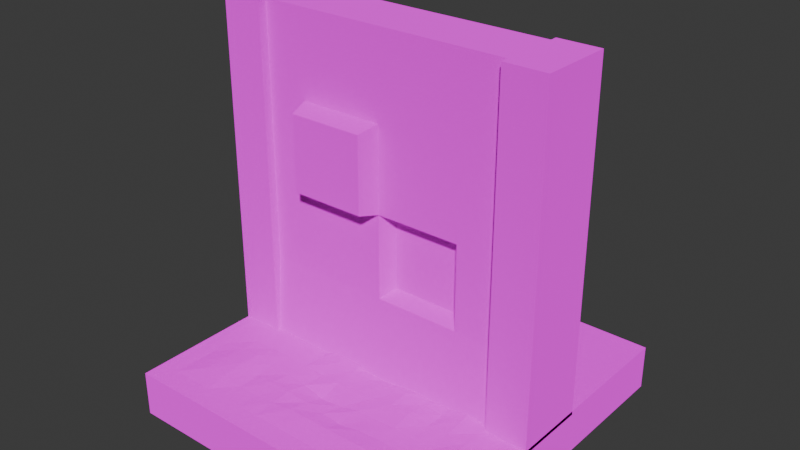 # Source: dungeon_modular_parts.blend  (saved by Blender 4.4.30; exported with 4.5.12 LTS)
import bpy
from mathutils import Matrix  # noqa: F401  (used for matrix-valued properties, if any)

bpy.ops.wm.read_factory_settings(use_empty=True)
scene = bpy.context.scene
scene.name = 'Scene'

# ---- collections
col_collection = bpy.data.collections.new('Collection'); scene.collection.children.link(col_collection)

# ---- images (referenced by path relative to the original .blend; pixels are not part of the script)
import os
ASSET_DIR = os.environ.get("B2B_ASSET_DIR", "")  # directory of the original .blend (textures are referenced by path, not embedded)
HERE = os.path.dirname(os.path.abspath(__file__))  # packed textures are extracted next to this script under _unpacked/

def load_image(name, relpath, width, height, colorspace="sRGB"):
    """Load a texture the original file referenced (path relative to the .blend, or extracted next to this script)."""
    p = next((c for c in (os.path.join(HERE, relpath), os.path.join(ASSET_DIR, relpath)) if relpath and os.path.exists(c)), "")
    if p:
        img = bpy.data.images.load(p, check_existing=True)
        img.name = name
    else:  # same state as the original file: an image datablock whose file is absent (Cycles renders it pink)
        img = bpy.data.images.new(name, width, height)
        img.source = "FILE"
        img.filepath = "//" + (relpath or name)
    img.colorspace_settings.name = colorspace
    return img
img_black_rock_png = load_image('black_rock.png', 'black_rock.png', 1024, 1024, 'sRGB')

# ---- materials (node trees are filled in below, after node groups)
mat_blackrock = bpy.data.materials.new('blackRock')
mat_blackrock.alpha_threshold = 0.0
mat_blackrock.roughness = 0.5
mat_blackrock.line_color = (0.0, 0.0, 0.0, 1.0)

# ---- material node trees
mat_blackrock.use_nodes = True; mat_blackrock.node_tree.nodes.clear()
_N = mat_blackrock.node_tree.nodes; _L = mat_blackrock.node_tree.links
n0 = _N.new('ShaderNodeOutputMaterial'); n0.name = 'Material Output'; n0.location = (300, 300)
n1 = _N.new('ShaderNodeBsdfDiffuse'); n1.name = 'Diffuse BSDF'; n1.location = (10, 300)
n1.inputs[1].default_value = 0.5
n2 = _N.new('ShaderNodeTexImage'); n2.name = 'Image Texture'; n2.location = (-280, 280)
n2.image = img_black_rock_png
_L.new(n1.outputs[0], n0.inputs[0])
_L.new(n2.outputs[0], n1.inputs[0])
n0.is_active_output = True

# ---- world
world_world = bpy.data.worlds.new('World'); scene.world = world_world
world_world.use_nodes = True; world_world.node_tree.nodes.clear()
_N = world_world.node_tree.nodes; _L = world_world.node_tree.links
n0 = _N.new('ShaderNodeOutputWorld'); n0.name = 'World Output'; n0.location = (300, 300)
n1 = _N.new('ShaderNodeBackground'); n1.name = 'Background'; n1.location = (10, 300)
n1.inputs[0].default_value = (0.05088, 0.05088, 0.05088, 1.0)
_L.new(n1.outputs[0], n0.inputs[0])
n0.is_active_output = True
world_world.color = (0.05088, 0.05088, 0.05088)
world_world.sun_shadow_jitter_overblur = 0.0

# ---- meshes
me_cube = bpy.data.meshes.new('Cube')
me_cube.from_pydata([(1.0, 0.1708, 2.0), (1.0, 0.1708, 0.0), (1.0, -0.1708, 2.0), (1.0, -0.1708, 0.0), (-1.0, 0.1708, 2.0), (-1.0, 0.1708, 0.0), (-1.0, -0.1708, 2.0), (-1.0, -0.1708, 0.0), (0.0, 0.2019, 0.0), (1.0, 0.1708, 1.0), (-1.0, -0.1708, 1.0), (1.0, -0.1708, 1.0), (-1.0, 0.1708, 1.0), (0.0, -0.1708, 2.0), (0.0, -0.2013, 0.0), (0.0, 0.1708, 2.0), (0.0, 0.1708, 1.0), (0.0, -0.1708, 1.0), (-0.5, 0.2019, 0.0), (1.0, 0.1708, 0.5), (-1.0, -0.1708, 1.5), (1.0, -0.1708, 0.5), (-1.0, 0.1708, 0.5), (-0.5, -0.1708, 2.0), (0.5, -0.2013, 0.0), (0.5, 0.1708, 2.0), (0.5, 0.2019, 0.0), (1.0, 0.1708, 1.5), (-1.0, -0.1708, 0.5), (1.0, -0.1708, 1.5), (-1.0, 0.1708, 1.5), (0.5, -0.1708, 2.0), (-0.5, -0.2013, 0.0), (-0.5, 0.1708, 2.0), (0.5, 0.1708, 1.0), (-0.5, 0.1708, 1.0), (0.0, 0.1708, 0.5), (0.0, 0.1708, 1.5), (-0.5, -0.1708, 1.0), (0.5, -0.1708, 1.0), (0.0, -0.1708, 0.5), (0.0, -0.1708, 1.5), (0.5, -0.1708, 1.5), (0.5, -0.1708, 0.5), (-0.5, -0.1708, 0.5), (-0.5, 0.1708, 1.5), (-0.5, 0.1708, 0.5), (0.5, 0.1708, 0.5), (0.5, 0.1708, 1.5), (-0.5, -0.1708, 1.5), (-0.75, 0.2019, 0.0), (-0.75, -0.1708, 2.0), (-0.75, -0.1708, 1.0), (-0.75, -0.2013, 0.0), (-0.75, 0.1708, 2.0), (-0.75, 0.1708, 1.0), (-0.75, -0.1708, 0.5), (-0.75, 0.1708, 1.5), (-0.75, 0.1708, 0.5), (-0.75, -0.1708, 1.5), (0.75, -0.2013, 0.0), (0.75, 0.1708, 2.0), (0.75, 0.1708, 1.0), (0.75, 0.2019, 0.0), (0.75, -0.1708, 2.0), (0.75, -0.1708, 1.0), (0.75, -0.1708, 1.5), (0.75, -0.1708, 0.5), (0.75, 0.1708, 0.5), (0.75, 0.1708, 1.5), (-1.0, -0.1708, 1.5), (-1.0, -0.1708, 2.0), (-0.75, -0.1708, 2.0), (-1.0, -0.1708, 0.5), (-1.0, -0.1708, 1.0), (-0.75, -0.1708, 1.0), (-1.0, -0.1708, 0.0), (-0.75, -0.1708, 0.5), (-0.75, -0.1708, 1.5), (-0.75, -0.1708, 0.0), (1.0, -0.2217, 0.5), (1.0, -0.2217, 0.0), (0.75, -0.2217, 0.0), (1.0, -0.2217, 1.5), (1.0, -0.2217, 1.0), (1.0, -0.2217, 2.0), (0.75, -0.2217, 2.0), (0.75, -0.2217, 1.0), (0.75, -0.2217, 1.5), (0.75, -0.2217, 0.5), (-1.0, -0.2217, 1.5), (-1.0, -0.2217, 2.0), (-0.75, -0.2217, 2.0), (-1.0, -0.2217, 0.5), (-1.0, -0.2217, 1.0), (-0.75, -0.2217, 1.0), (-1.0, -0.2217, 0.0), (-0.75, -0.2217, 0.5), (-0.75, -0.2217, 1.5), (-0.75, -0.2217, 0.0), (-0.75, 0.2131, 0.0), (-1.0, 0.2131, 0.0), (1.0, 0.2131, 0.5), (1.0, 0.2131, 0.0), (-1.0, 0.2131, 0.5), (0.75, 0.2131, 2.0), (1.0, 0.2131, 2.0), (1.0, 0.2131, 1.5), (1.0, 0.2131, 1.0), (-1.0, 0.2131, 1.5), (-1.0, 0.2131, 1.0), (0.75, 0.2131, 1.0), (-1.0, 0.2131, 2.0), (0.75, 0.2131, 0.5), (0.75, 0.2131, 1.5), (-0.75, 0.2131, 2.0), (-0.75, 0.2131, 1.0), (-0.75, 0.2131, 1.5), (-0.75, 0.2131, 0.5), (0.75, 0.2131, 0.0), (-0.02819, -0.2905, 1.472), (-0.02819, -0.2905, 1.028), (-0.4718, -0.2905, 1.028), (-0.4718, -0.2905, 1.472), (0.4659, -0.07156, 0.9659), (0.03414, -0.07156, 0.9659), (0.03414, -0.07156, 0.5341), (0.4659, -0.07156, 0.5341), (0.4734, 0.09954, 0.02661), (0.02661, 0.09954, 0.02661), (0.02661, 0.09954, 0.4734), (0.0193, 0.09954, 1.981), (0.4807, 0.09954, 1.981), (0.0193, 0.09954, 1.519), (0.4734, 0.09954, 0.4734), (0.4807, 0.09954, 1.519), (-0.5, 0.2212, 1.0), (0.0, 0.2212, 1.0), (0.0, 0.2212, 1.5), (0.0, 0.2212, 0.5), (-0.5, 0.2212, 1.5), (-0.5, 0.2212, 0.5), (-0.5, 0.2458, 1.0), (0.0, 0.2458, 1.0), (0.0, 0.2458, 0.5), (-0.5, 0.2458, 0.5)], [], [(54, 4, 6, 51), (51, 6, 71, 72), (20, 6, 4, 30), (63, 1, 3, 60), (27, 0, 2, 29), (9, 19, 102, 108), (61, 0, 106, 105), (16, 36, 139, 137), (45, 33, 15, 37), (19, 9, 11, 21), (18, 8, 14, 32), (28, 10, 12, 22), (59, 51, 72, 78), (39, 17, 125, 124), (42, 31, 13, 41), (25, 15, 13, 31), (61, 25, 31, 64), (39, 42, 41, 17), (65, 66, 42, 39), (66, 64, 31, 42), (24, 43, 40, 14), (60, 67, 43, 24), (67, 65, 39, 43), (28, 7, 76, 73), (14, 40, 44, 32), (40, 17, 38, 44), (7, 28, 22, 5), (50, 18, 32, 53), (1, 19, 21, 3), (35, 45, 140, 136), (55, 57, 45, 35), (57, 54, 33, 45), (18, 46, 36, 8), (50, 58, 46, 18), (58, 55, 35, 46), (19, 1, 103, 102), (15, 25, 132, 131), (36, 16, 34, 47), (12, 30, 109, 110), (16, 37, 48, 34), (48, 37, 133, 135), (9, 27, 29, 11), (8, 26, 24, 14), (10, 20, 30, 12), (56, 52, 75, 77), (17, 41, 120, 121), (41, 13, 23, 49), (15, 33, 23, 13), (38, 49, 59, 52), (63, 68, 113, 119), (50, 5, 101, 100), (69, 61, 105, 114), (1, 63, 119, 103), (5, 50, 53, 7), (32, 44, 56, 53), (44, 38, 52, 56), (49, 23, 51, 59), (33, 54, 51, 23), (34, 48, 69, 62), (26, 47, 68, 63), (3, 21, 80, 81), (72, 71, 91, 92), (76, 79, 99, 96), (67, 60, 82, 89), (0, 61, 64, 2), (47, 34, 62, 68), (48, 25, 61, 69), (26, 63, 60, 24), (71, 70, 90, 91), (65, 67, 89, 87), (2, 64, 86, 85), (60, 3, 81, 82), (6, 20, 70, 71), (53, 56, 77, 79), (20, 10, 74, 70), (10, 28, 73, 74), (7, 53, 79, 76), (52, 59, 78, 75), (80, 84, 87, 89), (81, 80, 89, 82), (83, 85, 86, 88), (84, 83, 88, 87), (98, 92, 91, 90), (97, 95, 94, 93), (99, 97, 93, 96), (95, 98, 90, 94), (64, 66, 88, 86), (75, 78, 98, 95), (74, 73, 93, 94), (66, 65, 87, 88), (79, 77, 97, 99), (21, 11, 84, 80), (29, 2, 85, 83), (77, 75, 95, 97), (70, 74, 94, 90), (78, 72, 92, 98), (11, 29, 83, 84), (73, 76, 96, 93), (114, 105, 106, 107), (113, 111, 108, 102), (119, 113, 102, 103), (111, 114, 107, 108), (104, 110, 116, 118), (101, 104, 118, 100), (109, 112, 115, 117), (110, 109, 117, 116), (55, 58, 118, 116), (4, 54, 115, 112), (0, 27, 107, 106), (58, 50, 100, 118), (5, 22, 104, 101), (54, 57, 117, 115), (27, 9, 108, 107), (57, 55, 116, 117), (22, 12, 110, 104), (30, 4, 112, 109), (68, 62, 111, 113), (62, 69, 114, 111), (121, 120, 123, 122), (38, 17, 121, 122), (41, 49, 123, 120), (49, 38, 122, 123), (127, 124, 125, 126), (40, 43, 127, 126), (43, 39, 124, 127), (17, 40, 126, 125), (129, 130, 134, 128), (133, 131, 132, 135), (36, 47, 134, 130), (8, 36, 130, 129), (37, 15, 131, 133), (47, 26, 128, 134), (26, 8, 129, 128), (25, 48, 135, 132), (139, 141, 145, 144), (136, 140, 138, 137), (45, 37, 138, 140), (46, 35, 136, 141), (37, 16, 137, 138), (36, 46, 141, 139), (145, 142, 143, 144), (141, 136, 142, 145), (137, 139, 144, 143), (136, 137, 143, 142)])
_uv = me_cube.uv_layers.new(name='UVMap')
_uv.uv.foreach_set('vector', [0.8693, 0.0625, 0.8693, -8.877e-09, 0.9546, -2.43e-09, 0.9546, 0.0625, 0.5, 0.5, 0.5, 0.5, 0.5, 0.5, 0.5, 0.5, 0.8587, 0.625, 0.8587, 0.5, 0.9441, 0.5, 0.9441, 0.625, 0.7528, 0.5625, 0.7606, 0.5, 0.8459, 0.5, 0.8536, 0.5625, 0.7606, 0.125, 0.7606, 0.0, 0.8459, 0.0, 0.8459, 0.125, 0.7606, 0.25, 0.7606, 0.375, 0.75, 0.375, 0.75, 0.25, 0.8693, 0.4375, 0.8693, 0.5, 0.8587, 0.5, 0.8587, 0.4375, 0.01877, 0.75, 0.01877, 0.875, 0.006153, 0.875, 0.006153, 0.75, 0.4375, 0.125, 0.4375, -2.98e-08, 0.5625, -2.98e-08, 0.5625, 0.125, 0.7606, 0.375, 0.7606, 0.25, 0.8459, 0.25, 0.8459, 0.375, 0.7528, 0.875, 0.7528, 0.75, 0.8536, 0.75, 0.8536, 0.875, 0.8587, 0.875, 0.8587, 0.75, 0.9441, 0.75, 0.9441, 0.875, 0.5, 0.5, 0.5, 0.5, 0.5, 0.5, 0.5, 0.5, 0.7242, 0.7189, 0.7242, 0.8439, 0.6994, 0.8353, 0.6994, 0.7274, 0.0625, 0.125, 0.0625, 0.0, 0.1875, 0.0, 0.1875, 0.125, 0.8693, 0.375, 0.8693, 0.25, 0.9546, 0.25, 0.9546, 0.375, 0.8693, 0.4375, 0.8693, 0.375, 0.9546, 0.375, 0.9546, 0.4375, 0.0625, 0.25, 0.0625, 0.125, 0.1875, 0.125, 0.1875, 0.25, 0.0, 0.25, 0.0, 0.125, 0.0625, 0.125, 0.0625, 0.25, 0.0, 0.125, 0.0, 0.0, 0.0625, 0.0, 0.0625, 0.125, 0.0625, 0.5, 0.0625, 0.375, 0.1875, 0.375, 0.1875, 0.5, 0.0, 0.5, 0.0, 0.375, 0.0625, 0.375, 0.0625, 0.5, 0.0, 0.375, 0.0, 0.25, 0.0625, 0.25, 0.0625, 0.375, 0.5, 0.5, 0.5, 0.5, 0.5, 0.5, 0.5, 0.5, 0.1875, 0.5, 0.1875, 0.375, 0.3125, 0.375, 0.3125, 0.5, 0.1875, 0.375, 0.1875, 0.25, 0.3125, 0.25, 0.3125, 0.375, 0.8587, 1.0, 0.8587, 0.875, 0.9441, 0.875, 0.9441, 1.0, 0.7528, 0.9375, 0.7528, 0.875, 0.8536, 0.875, 0.8536, 0.9375, 0.7606, 0.5, 0.7606, 0.375, 0.8459, 0.375, 0.8459, 0.5, 0.01877, 0.75, 0.01877, 0.625, 0.03138, 0.625, 0.03138, 0.75, 0.375, 0.25, 0.375, 0.125, 0.4375, 0.125, 0.4375, 0.25, 0.375, 0.125, 0.375, -2.98e-08, 0.4375, -2.98e-08, 0.4375, 0.125, 0.4375, 0.5, 0.4375, 0.375, 0.5625, 0.375, 0.5625, 0.5, 0.375, 0.5, 0.375, 0.375, 0.4375, 0.375, 0.4375, 0.5, 0.375, 0.375, 0.375, 0.25, 0.4375, 0.25, 0.4375, 0.375, 0.7606, 0.375, 0.7606, 0.5, 0.75, 0.5, 0.75, 0.375, 0.2678, 0.8521, 0.2678, 0.7271, 0.2856, 0.7319, 0.2856, 0.8472, 0.5625, 0.375, 0.5625, 0.25, 0.6875, 0.25, 0.6875, 0.375, 0.9441, 0.75, 0.9441, 0.625, 0.9546, 0.625, 0.9546, 0.75, 0.5625, 0.25, 0.5625, 0.125, 0.6875, 0.125, 0.6875, 0.25, 0.3213, 0.8521, 0.3213, 0.7271, 0.3391, 0.7319, 0.3391, 0.8472, 0.7606, 0.25, 0.7606, 0.125, 0.8459, 0.125, 0.8459, 0.25, 0.7528, 0.75, 0.7528, 0.625, 0.8536, 0.625, 0.8536, 0.75, 0.8587, 0.75, 0.8587, 0.625, 0.9441, 0.625, 0.9441, 0.75, 0.5, 0.5, 0.5, 0.5, 0.5, 0.5, 0.5, 0.5, 0.06748, 0.75, 0.06748, 0.625, 0.09741, 0.6321, 0.09741, 0.743, 0.1875, 0.125, 0.1875, 0.0, 0.3125, 0.0, 0.3125, 0.125, 0.8693, 0.25, 0.8693, 0.125, 0.9546, 0.125, 0.9546, 0.25, 0.3125, 0.25, 0.3125, 0.125, 0.375, 0.125, 0.375, 0.25, 0.9879, 1.0, 0.9801, 0.875, 0.9907, 0.875, 0.9907, 1.0, 0.7528, 0.9375, 0.7606, 1.0, 0.75, 1.0, 0.75, 0.9375, 0.9801, 0.625, 0.9801, 0.5, 0.9907, 0.5, 0.9907, 0.625, 0.7606, 0.5, 0.7528, 0.5625, 0.75, 0.5625, 0.75, 0.5, 0.7606, 1.0, 0.7528, 0.9375, 0.8536, 0.9375, 0.8459, 1.0, 0.3125, 0.5, 0.3125, 0.375, 0.375, 0.375, 0.375, 0.5, 0.3125, 0.375, 0.3125, 0.25, 0.375, 0.25, 0.375, 0.375, 0.3125, 0.125, 0.3125, 0.0, 0.375, 0.0, 0.375, 0.125, 0.8693, 0.125, 0.8693, 0.0625, 0.9546, 0.0625, 0.9546, 0.125, 0.6875, 0.25, 0.6875, 0.125, 0.75, 0.125, 0.75, 0.25, 0.6875, 0.5, 0.6875, 0.375, 0.75, 0.375, 0.75, 0.5, 0.8459, 0.5, 0.8459, 0.375, 0.8587, 0.375, 0.8587, 0.5, 0.2331, 0.6875, 0.2331, 0.625, 0.2458, 0.625, 0.2458, 0.6875, 0.7359, 0.6878, 0.7359, 0.6253, 0.7486, 0.6253, 0.7486, 0.6878, 0.9928, 0.375, 0.9852, 0.5, 0.9801, 0.5, 0.9801, 0.375, 0.8693, 0.5, 0.8693, 0.4375, 0.9546, 0.4375, 0.9546, 0.5, 0.6875, 0.375, 0.6875, 0.25, 0.75, 0.25, 0.75, 0.375, 0.6875, 0.125, 0.6875, -2.98e-08, 0.75, -2.98e-08, 0.75, 0.125, 0.7528, 0.625, 0.7528, 0.5625, 0.8536, 0.5625, 0.8536, 0.625, 0.9801, 0.5, 0.9801, 0.625, 0.9674, 0.625, 0.9674, 0.5, 0.9928, 0.25, 0.9928, 0.375, 0.9801, 0.375, 0.9801, 0.25, 0.9546, 0.5, 0.9546, 0.4375, 0.9674, 0.4375, 0.9674, 0.5, 0.8536, 0.5625, 0.8459, 0.5, 0.8587, 0.5, 0.8587, 0.5625, 0.5, 0.5, 0.5, 0.5, 0.5, 0.5, 0.5, 0.5, 0.7359, 0.6253, 0.7359, 0.5, 0.7359, 0.5, 0.7435, 0.6248, 0.5, 0.5, 0.5, 0.5, 0.5, 0.5, 0.5, 0.5, 0.5, 0.5, 0.5, 0.5, 0.5, 0.5, 0.5, 0.5, 0.3729, 0.5, 0.3729, 0.563, 0.3653, 0.5621, 0.3729, 0.5, 0.5, 0.5, 0.5, 0.5, 0.5, 0.5, 0.5, 0.5, 0.5, 0.875, 0.5, 0.75, 0.5625, 0.75, 0.5625, 0.875, 0.5, 1.0, 0.5, 0.875, 0.5625, 0.875, 0.5625, 1.0, 0.5, 0.625, 0.5, 0.5, 0.5625, 0.5, 0.5625, 0.625, 0.5, 0.75, 0.5, 0.625, 0.5625, 0.625, 0.5625, 0.75, 0.5625, 0.625, 0.5625, 0.5, 0.625, 0.5, 0.625, 0.625, 0.5625, 0.875, 0.5625, 0.75, 0.625, 0.75, 0.625, 0.875, 0.5625, 1.0, 0.5625, 0.875, 0.625, 0.875, 0.625, 1.0, 0.5625, 0.75, 0.5625, 0.625, 0.625, 0.625, 0.625, 0.75, 0.9928, 0.0, 0.9928, 0.125, 0.9801, 0.125, 0.9801, 0.0, 0.9674, 0.25, 0.9674, 0.125, 0.9801, 0.125, 0.9801, 0.25, 0.9801, 0.75, 0.9801, 0.875, 0.9674, 0.875, 0.9674, 0.75, 0.9928, 0.125, 0.9928, 0.25, 0.9801, 0.25, 0.9801, 0.125, 0.9674, 0.5, 0.9674, 0.375, 0.9801, 0.375, 0.9801, 0.5, 0.8459, 0.375, 0.8459, 0.25, 0.8587, 0.25, 0.8587, 0.375, 0.8459, 0.125, 0.8459, 0.0, 0.8587, 0.0, 0.8587, 0.125, 0.9674, 0.375, 0.9674, 0.25, 0.9801, 0.25, 0.9801, 0.375, 0.9801, 0.625, 0.9801, 0.75, 0.9674, 0.75, 0.9674, 0.625, 0.9674, 0.125, 0.9674, 0.0, 0.9801, 0.0, 0.9801, 0.125, 0.8459, 0.25, 0.8459, 0.125, 0.8587, 0.125, 0.8587, 0.25, 0.9801, 0.875, 0.9801, 1.0, 0.9674, 1.0, 0.9674, 0.875, 0.375, 0.625, 0.375, 0.5, 0.4375, 0.5, 0.4375, 0.625, 0.375, 0.875, 0.375, 0.75, 0.4375, 0.75, 0.4375, 0.875, 0.375, 1.0, 0.375, 0.875, 0.4375, 0.875, 0.4375, 1.0, 0.375, 0.75, 0.375, 0.625, 0.4375, 0.625, 0.4375, 0.75, 0.4375, 0.875, 0.4375, 0.75, 0.5, 0.75, 0.5, 0.875, 0.4375, 1.0, 0.4375, 0.875, 0.5, 0.875, 0.5, 1.0, 0.4375, 0.625, 0.4375, 0.5, 0.5, 0.5, 0.5, 0.625, 0.4375, 0.75, 0.4375, 0.625, 0.5, 0.625, 0.5, 0.75, 0.9674, 0.75, 0.9674, 0.875, 0.9568, 0.875, 0.9568, 0.75, 0.8693, -8.877e-09, 0.8693, 0.0625, 0.8587, 0.0625, 0.8587, -9.675e-09, 0.7606, 0.0, 0.7606, 0.125, 0.75, 0.125, 0.75, 0.0, 0.9674, 0.875, 0.9596, 1.0, 0.9568, 1.0, 0.9568, 0.875, 0.9441, 1.0, 0.9441, 0.875, 0.9546, 0.875, 0.9546, 1.0, 0.9674, 0.5, 0.9674, 0.625, 0.9568, 0.625, 0.9568, 0.5, 0.7606, 0.125, 0.7606, 0.25, 0.75, 0.25, 0.75, 0.125, 0.9674, 0.625, 0.9674, 0.75, 0.9568, 0.75, 0.9568, 0.625, 0.9441, 0.875, 0.9441, 0.75, 0.9546, 0.75, 0.9546, 0.875, 0.9441, 0.625, 0.9441, 0.5, 0.9546, 0.5, 0.9546, 0.625, 0.9801, 0.875, 0.9801, 0.75, 0.9907, 0.75, 0.9907, 0.875, 0.9801, 0.75, 0.9801, 0.625, 0.9907, 0.625, 0.9907, 0.75, 0.7359, 0.6109, 0.625, 0.6109, 0.625, 0.5, 0.7359, 0.5, 0.1273, 0.75, 0.1273, 0.625, 0.1573, 0.6321, 0.1573, 0.743, 0.03753, 0.75, 0.03753, 0.625, 0.06748, 0.6321, 0.06748, 0.743, 0.1273, 0.625, 0.1273, 0.75, 0.09741, 0.743, 0.09741, 0.6321, 0.7329, 0.7189, 0.625, 0.7189, 0.625, 0.6109, 0.7329, 0.6109, 0.6498, 0.7189, 0.6498, 0.8439, 0.625, 0.8353, 0.625, 0.7274, 0.6746, 0.8439, 0.6746, 0.7189, 0.6994, 0.7274, 0.6994, 0.8353, 0.6746, 0.7189, 0.6746, 0.8439, 0.6498, 0.8353, 0.6498, 0.7274, 0.3617, 0.7271, 0.25, 0.7271, 0.25, 0.6154, 0.3617, 0.6154, 0.3653, 0.6154, 0.25, 0.6154, 0.25, 0.5, 0.3653, 0.5, 0.25, 0.8521, 0.25, 0.7271, 0.2678, 0.7337, 0.2678, 0.8454, 0.1828, 0.7503, 0.1828, 0.625, 0.201, 0.6306, 0.208, 0.742, 0.2856, 0.8521, 0.2856, 0.7271, 0.3035, 0.7319, 0.3035, 0.8472, 0.2331, 0.625, 0.2331, 0.7503, 0.208, 0.742, 0.2149, 0.6306, 0.1573, 0.75, 0.1573, 0.625, 0.1828, 0.6317, 0.1828, 0.7434, 0.3213, 0.7271, 0.3213, 0.8521, 0.3035, 0.8472, 0.3035, 0.7319, 0.7303, 0.7189, 0.7303, 0.8439, 0.7242, 0.8439, 0.7242, 0.7189, 0.25, 0.625, 0.125, 0.625, 0.125, 0.5, 0.25, 0.5, 0.3743, 0.6154, 0.3743, 0.7404, 0.3617, 0.7404, 0.3617, 0.6154, 0.01877, 0.875, 0.01877, 0.75, 0.03138, 0.75, 0.03138, 0.875, 0.01877, 0.625, 0.01877, 0.75, 0.006153, 0.75, 0.006153, 0.625, 0.743, 0.7189, 0.743, 0.8439, 0.7303, 0.8439, 0.7303, 0.7189, 0.125, 0.625, 2.731e-08, 0.625, 3.675e-08, 0.5, 0.125, 0.5, 0.03138, 0.875, 0.03138, 0.75, 0.03753, 0.75, 0.03753, 0.875, 0.006153, 0.75, 0.006153, 0.875, 0.0, 0.875, 0.0, 0.75, 0.7496, 0.5, 0.7496, 0.625, 0.7435, 0.625, 0.7435, 0.5])
me_cube.materials.append(mat_blackrock)
me_cube.use_mirror_vertex_groups = False
me_cube.update()
me_cube_001 = bpy.data.meshes.new('Cube.001')
me_cube_001.from_pydata([(-1.0, -1.0, -0.2486), (-1.0, -1.0, 0.02032), (-1.0, 1.0, -0.2486), (-1.0, 1.0, 0.02032), (1.0, -1.0, -0.2486), (1.0, -1.0, 0.02032), (1.0, 1.0, -0.2486), (1.0, 1.0, 0.02032), (-1.0, 0.0, 0.02032), (0.0, 1.0, 0.02032), (1.0, 0.0, 0.02032), (0.0, -1.0, 0.02032), (-0.002088, 0.001622, 0.009547), (-1.0, 0.5, 0.02032), (0.5, 1.0, 0.02032), (1.0, -0.5, 0.02032), (-0.5, -1.0, 0.02032), (-1.0, -0.5, 0.02032), (-0.5, 1.0, 0.02032), (1.0, 0.5, 0.02032), (0.5, -1.0, 0.02032), (0.008748, -0.4982, -0.01546), (0.0, 0.5, 0.05852), (0.4996, 7.709e-06, 0.03386), (-0.501, 0.0003196, 0.01374), (-0.5, 0.5, 0.021), (0.4963, 0.5035, 0.01423), (0.498, -0.4986, 0.01826), (-0.5, -0.5, 0.03259), (-1.0, 0.75, 0.02032), (0.75, 1.0, 0.02032), (1.0, -0.75, 0.02032), (-0.75, -1.0, 0.02032), (-1.0, -0.25, 0.02032), (-0.25, 1.0, 0.02032), (1.0, 0.25, 0.02032), (0.25, -1.0, 0.02032), (0.0, -0.75, 0.05435), (-1.21e-05, 0.2499, 0.04969), (0.7511, 0.0003886, 0.04224), (-0.2501, 0.0002045, 0.04287), (-1.0, 0.25, 0.02032), (0.25, 1.0, 0.02032), (1.0, -0.25, 0.02032), (-0.25, -1.0, 0.02032), (-1.0, -0.75, 0.02032), (-0.75, 1.0, 0.02032), (1.0, 0.75, 0.02032), (0.75, -1.0, 0.02032), (-0.003511, -0.2545, 0.01732), (0.0, 0.75, 0.0204), (0.2499, 3.797e-05, 0.03787), (-0.75, 0.0, 0.04887), (-0.4949, 0.2502, 0.004733), (-0.5, 0.75, 0.02634), (-0.25, 0.5, 0.04812), (-0.75, 0.5, 0.02032), (0.5, 0.25, 0.02499), (0.5, 0.75, 0.02032), (0.75, 0.5, 0.02029), (0.25, 0.5, 0.06044), (0.5, -0.75, 0.04825), (0.5, -0.25, 0.02141), (0.75, -0.5, 0.04404), (0.2531, -0.4967, 0.01442), (-0.5, -0.75, 0.02032), (-0.5039, -0.2516, 0.0165), (-0.2563, -0.5041, 0.008108), (-0.7503, -0.4998, 0.03488), (-0.75, -0.25, 0.02223), (-0.2494, -0.25, 0.02458), (-0.25, -0.75, 0.0318), (0.25, -0.25, 0.0428), (0.7501, -0.25, 0.0275), (0.75, -0.75, 0.02032), (0.25, 0.75, 0.02032), (0.75, 0.75, 0.02032), (0.7534, 0.2495, 0.007945), (-0.75, 0.75, 0.02032), (-0.25, 0.75, 0.02064), (-0.2501, 0.2504, 0.02682), (-0.75, 0.25, 0.03717), (0.25, 0.25, 0.02048), (0.25, -0.75, 0.05248), (-0.7503, -0.7505, 0.03908), (-1.0, 0.875, 0.02032), (0.875, 1.0, 0.02032), (1.0, -0.875, 0.02032), (-0.875, -1.0, 0.02032), (-1.0, -0.125, 0.02032), (-0.125, 1.0, 0.02032), (1.0, 0.125, 0.02032), (0.125, -1.0, 0.02032), (0.0, -0.875, 0.02032), (-0.0002389, 0.1262, 0.02287), (0.8751, 3.392e-05, 0.02225), (-0.1259, -7.188e-06, 0.05267), (-1.0, 0.375, 0.02032), (0.375, 1.0, 0.02032), (1.0, -0.375, 0.02032), (-0.375, -1.0, 0.02032), (-1.0, -0.625, 0.02032), (-0.625, 1.0, 0.02032), (1.0, 0.625, 0.02032), (0.625, -1.0, 0.02032), (0.0001343, -0.3736, 0.01833), (0.0, 0.625, 0.05111), (0.3746, -4.272e-05, 0.04221), (-0.6264, -0.0007454, 0.02539), (-0.4961, 0.1243, 0.002895), (-0.5, 0.625, 0.03242), (-0.125, 0.5, 0.05797), (-0.625, 0.5, 0.02032), (0.5, 0.1249, 0.02716), (0.5, 0.625, 0.02031), (0.875, 0.5, 0.02032), (0.3745, 0.5001, 0.04791), (0.5, -0.875, 0.02054), (0.5, -0.375, 0.02593), (0.875, -0.5, 0.02246), (0.375, -0.5, 0.02416), (-0.5, -0.875, 0.02032), (-0.5001, -0.3751, 0.0201), (-0.1283, -0.5005, -0.02835), (-0.6254, -0.4997, 0.0471), (-1.0, 0.625, 0.02032), (0.625, 1.0, 0.02032), (1.0, -0.625, 0.02032), (-0.625, -1.0, 0.02032), (-1.0, -0.375, 0.02032), (-0.375, 1.0, 0.02032), (1.0, 0.375, 0.02032), (0.375, -1.0, 0.02032), (-0.00227, -0.6328, 0.01377), (2.38e-07, 0.375, 0.02133), (0.625, 1.566e-05, 0.03227), (-0.3733, 0.003041, 0.04391), (-1.0, 0.125, 0.02032), (0.125, 1.0, 0.02032), (1.0, -0.125, 0.02032), (-0.125, -1.0, 0.02032), (-1.0, -0.875, 0.02032), (-0.875, 1.0, 0.02032), (1.0, 0.875, 0.02032), (0.875, -1.0, 0.02032), (-0.01352, -0.1253, 0.00689), (0.0, 0.875, 0.02032), (0.1264, 0.0009862, 0.01786), (-0.875, 0.0, 0.0213), (-0.4981, 0.3771, 0.01472), (-0.5, 0.875, 0.02032), (-0.375, 0.5, 0.03269), (-0.875, 0.5, 0.02032), (0.4946, 0.3696, 0.02819), (0.5, 0.875, 0.02032), (0.6277, 0.505, 0.009149), (0.125, 0.5, 0.05885), (0.499, -0.6258, 0.02272), (0.4987, -0.1249, 0.04996), (0.6272, -0.4974, 0.02018), (0.1236, -0.4944, 0.009223), (-0.5, -0.625, 0.02596), (-0.5047, -0.1255, 0.01474), (-0.3753, -0.5005, 0.02467), (-0.875, -0.5, 0.02032), (-0.75, -0.375, 0.02087), (-0.75, -0.125, 0.04236), (-0.625, -0.25, 0.02032), (-0.875, -0.25, 0.02032), (-0.2494, -0.3692, 0.004694), (-0.25, -0.125, 0.06646), (-0.125, -0.25, 0.02052), (-0.3715, -0.2522, 0.009681), (-0.25, -0.875, 0.02032), (-0.2516, -0.6263, 0.04086), (-0.125, -0.75, 0.04918), (-0.375, -0.75, 0.02054), (0.25, -0.375, 0.04248), (0.2501, -0.125, 0.02019), (0.375, -0.25, 0.02732), (0.1281, -0.2549, 0.03311), (0.7501, -0.375, 0.03763), (0.7513, -0.1245, 0.04614), (0.875, -0.25, 0.02032), (0.6251, -0.2498, 0.04827), (0.75, -0.875, 0.02032), (0.75, -0.625, 0.02653), (0.875, -0.75, 0.02032), (0.625, -0.75, 0.0219), (0.25, 0.625, 0.03451), (0.25, 0.875, 0.02032), (0.375, 0.75, 0.02032), (0.125, 0.75, 0.02032), (0.75, 0.625, 0.02032), (0.75, 0.875, 0.02032), (0.875, 0.75, 0.02032), (0.625, 0.75, 0.02032), (0.7508, 0.1226, 0.03097), (0.754, 0.3771, 0.01119), (0.8752, 0.2501, 0.0201), (0.6207, 0.2469, 0.01017), (-0.75, 0.625, 0.02032), (-0.75, 0.875, 0.02032), (-0.625, 0.75, 0.02033), (-0.875, 0.75, 0.02032), (-0.25, 0.625, 0.05053), (-0.25, 0.875, 0.02032), (-0.125, 0.75, 0.02032), (-0.375, 0.75, 0.02797), (-0.2509, 0.1271, 0.05347), (-0.25, 0.375, 0.02035), (-0.125, 0.2502, 0.04768), (-0.375, 0.25, 0.02032), (-0.75, 0.125, 0.04052), (-0.75, 0.375, 0.02408), (-0.6302, 0.2488, 0.008085), (-0.875, 0.25, 0.0228), (0.25, 0.125, 0.03765), (0.25, 0.375, 0.03223), (0.375, 0.25, 0.02306), (0.125, 0.2499, 0.03402), (0.25, -0.875, 0.02032), (0.2544, -0.629, 0.02323), (0.375, -0.75, 0.0567), (0.125, -0.75, 0.05075), (-0.75, -0.875, 0.02034), (-0.7502, -0.6255, 0.04328), (-0.6252, -0.7504, 0.03944), (-0.875, -0.75, 0.02039), (-0.875, -0.625, 0.02032), (-0.6253, -0.6256, 0.0527), (-0.625, -0.875, 0.02032), (0.127, -0.6365, 0.006306), (0.375, -0.625, 0.02643), (0.375, -0.875, 0.02032), (0.125, 0.375, 0.02146), (0.375, 0.375, 0.0526), (0.375, 0.125, 0.02131), (-0.875, 0.375, 0.02071), (-0.6272, 0.3774, 0.01415), (-0.6289, 0.123, 0.01696), (-0.375, 0.375, 0.02032), (-0.125, 0.375, 0.02176), (-0.1251, 0.1257, 0.03776), (-0.375, 0.875, 0.02032), (-0.125, 0.875, 0.02032), (-0.125, 0.625, 0.04769), (-0.875, 0.875, 0.02032), (-0.625, 0.875, 0.02032), (-0.625, 0.625, 0.02043), (0.6246, 0.3726, -0.008883), (0.875, 0.375, 0.02032), (0.8751, 0.125, 0.02142), (0.625, 0.875, 0.02032), (0.875, 0.875, 0.02032), (0.875, 0.625, 0.02032), (0.125, 0.875, 0.02032), (0.375, 0.875, 0.02032), (0.375, 0.625, 0.02153), (0.6267, -0.6281, 0.009138), (0.875, -0.625, 0.02121), (0.875, -0.875, 0.02032), (0.6253, -0.1245, 0.07394), (0.875, -0.125, 0.02046), (0.875, -0.375, 0.02032), (0.1354, -0.1224, -0.002583), (0.3747, -0.125, 0.02894), (0.375, -0.375, 0.04973), (-0.375, -0.625, 0.03987), (-0.1239, -0.6297, 0.02268), (-0.125, -0.875, 0.02039), (-0.3688, -0.1216, 0.01838), (-0.1252, -0.125, 0.06079), (-0.1233, -0.3707, 0.01398), (-0.875, -0.125, 0.02336), (-0.625, -0.125, 0.02258), (-0.625, -0.375, 0.02237), (-0.875, -0.375, 0.02032), (-0.3773, -0.375, 0.01377), (-0.375, -0.875, 0.02032), (0.125, -0.375, 0.02336), (0.6251, -0.375, 0.03278), (0.625, -0.875, 0.02032), (0.125, 0.625, 0.04686), (0.625, 0.625, 0.02032), (0.6243, 0.1245, 0.02311), (-0.875, 0.625, 0.02032), (-0.375, 0.625, 0.05068), (-0.3752, 0.1259, 0.03902), (-0.875, 0.125, 0.02072), (0.125, 0.125, 0.03901), (0.125, -0.875, 0.02032), (-0.875, -0.875, 0.02032)], [], [(0, 1, 141, 45, 101, 17, 129, 33, 89, 8, 137, 41, 97, 13, 125, 29, 85, 3, 2), (2, 3, 142, 46, 102, 18, 130, 34, 90, 9, 138, 42, 98, 14, 126, 30, 86, 7, 6), (6, 7, 143, 47, 103, 19, 131, 35, 91, 10, 139, 43, 99, 15, 127, 31, 87, 5, 4), (4, 5, 144, 48, 104, 20, 132, 36, 92, 11, 140, 44, 100, 16, 128, 32, 88, 1, 0), (2, 6, 4, 0), (292, 141, 1, 88), (291, 93, 11, 92), (290, 94, 12, 147), (289, 137, 8, 148), (288, 109, 24, 136), (287, 110, 25, 151), (286, 125, 13, 152), (285, 113, 23, 135), (284, 114, 26, 155), (283, 106, 22, 156), (282, 117, 20, 104), (281, 118, 27, 159), (280, 105, 21, 160), (279, 121, 16, 100), (278, 122, 28, 163), (277, 129, 17, 164), (276, 165, 68, 124), (275, 166, 69, 167), (274, 89, 33, 168), (273, 169, 67, 123), (272, 170, 70, 171), (271, 162, 66, 172), (270, 173, 44, 140), (269, 174, 71, 175), (268, 161, 65, 176), (267, 177, 64, 120), (266, 178, 72, 179), (265, 145, 49, 180), (264, 181, 63, 119), (263, 182, 73, 183), (262, 158, 62, 184), (261, 185, 48, 144), (260, 186, 74, 187), (259, 157, 61, 188), (258, 189, 60, 116), (257, 190, 75, 191), (256, 146, 50, 192), (255, 193, 59, 115), (254, 194, 76, 195), (253, 154, 58, 196), (252, 197, 39, 95), (251, 198, 77, 199), (250, 153, 57, 200), (249, 201, 56, 112), (248, 202, 78, 203), (247, 85, 29, 204), (246, 205, 55, 111), (245, 206, 79, 207), (244, 150, 54, 208), (243, 209, 40, 96), (242, 210, 80, 211), (241, 149, 53, 212), (240, 213, 52, 108), (239, 214, 81, 215), (238, 97, 41, 216), (237, 217, 51, 107), (236, 218, 82, 219), (235, 134, 38, 220), (234, 221, 36, 132), (233, 222, 83, 223), (232, 133, 37, 224), (231, 225, 32, 128), (230, 226, 84, 227), (229, 101, 45, 228), (226, 229, 228, 84), (68, 164, 229, 226), (164, 17, 101, 229), (161, 230, 227, 65), (28, 124, 230, 161), (124, 68, 226, 230), (121, 231, 128, 16), (65, 227, 231, 121), (227, 84, 225, 231), (222, 232, 224, 83), (64, 160, 232, 222), (160, 21, 133, 232), (157, 233, 223, 61), (27, 120, 233, 157), (120, 64, 222, 233), (117, 234, 132, 20), (61, 223, 234, 117), (223, 83, 221, 234), (218, 235, 220, 82), (60, 156, 235, 218), (156, 22, 134, 235), (153, 236, 219, 57), (26, 116, 236, 153), (116, 60, 218, 236), (113, 237, 107, 23), (57, 219, 237, 113), (219, 82, 217, 237), (214, 238, 216, 81), (56, 152, 238, 214), (152, 13, 97, 238), (149, 239, 215, 53), (25, 112, 239, 149), (112, 56, 214, 239), (109, 240, 108, 24), (53, 215, 240, 109), (215, 81, 213, 240), (210, 241, 212, 80), (55, 151, 241, 210), (151, 25, 149, 241), (134, 242, 211, 38), (22, 111, 242, 134), (111, 55, 210, 242), (94, 243, 96, 12), (38, 211, 243, 94), (211, 80, 209, 243), (206, 244, 208, 79), (34, 130, 244, 206), (130, 18, 150, 244), (146, 245, 207, 50), (9, 90, 245, 146), (90, 34, 206, 245), (106, 246, 111, 22), (50, 207, 246, 106), (207, 79, 205, 246), (202, 247, 204, 78), (46, 142, 247, 202), (142, 3, 85, 247), (150, 248, 203, 54), (18, 102, 248, 150), (102, 46, 202, 248), (110, 249, 112, 25), (54, 203, 249, 110), (203, 78, 201, 249), (198, 250, 200, 77), (59, 155, 250, 198), (155, 26, 153, 250), (131, 251, 199, 35), (19, 115, 251, 131), (115, 59, 198, 251), (91, 252, 95, 10), (35, 199, 252, 91), (199, 77, 197, 252), (194, 253, 196, 76), (30, 126, 253, 194), (126, 14, 154, 253), (143, 254, 195, 47), (7, 86, 254, 143), (86, 30, 194, 254), (103, 255, 115, 19), (47, 195, 255, 103), (195, 76, 193, 255), (190, 256, 192, 75), (42, 138, 256, 190), (138, 9, 146, 256), (154, 257, 191, 58), (14, 98, 257, 154), (98, 42, 190, 257), (114, 258, 116, 26), (58, 191, 258, 114), (191, 75, 189, 258), (186, 259, 188, 74), (63, 159, 259, 186), (159, 27, 157, 259), (127, 260, 187, 31), (15, 119, 260, 127), (119, 63, 186, 260), (87, 261, 144, 5), (31, 187, 261, 87), (187, 74, 185, 261), (182, 262, 184, 73), (39, 135, 262, 182), (135, 23, 158, 262), (139, 263, 183, 43), (10, 95, 263, 139), (95, 39, 182, 263), (99, 264, 119, 15), (43, 183, 264, 99), (183, 73, 181, 264), (178, 265, 180, 72), (51, 147, 265, 178), (147, 12, 145, 265), (158, 266, 179, 62), (23, 107, 266, 158), (107, 51, 178, 266), (118, 267, 120, 27), (62, 179, 267, 118), (179, 72, 177, 267), (174, 268, 176, 71), (67, 163, 268, 174), (163, 28, 161, 268), (133, 269, 175, 37), (21, 123, 269, 133), (123, 67, 174, 269), (93, 270, 140, 11), (37, 175, 270, 93), (175, 71, 173, 270), (170, 271, 172, 70), (40, 136, 271, 170), (136, 24, 162, 271), (145, 272, 171, 49), (12, 96, 272, 145), (96, 40, 170, 272), (105, 273, 123, 21), (49, 171, 273, 105), (171, 70, 169, 273), (166, 274, 168, 69), (52, 148, 274, 166), (148, 8, 89, 274), (162, 275, 167, 66), (24, 108, 275, 162), (108, 52, 166, 275), (122, 276, 124, 28), (66, 167, 276, 122), (167, 69, 165, 276), (165, 277, 164, 68), (69, 168, 277, 165), (168, 33, 129, 277), (169, 278, 163, 67), (70, 172, 278, 169), (172, 66, 122, 278), (173, 279, 100, 44), (71, 176, 279, 173), (176, 65, 121, 279), (177, 280, 160, 64), (72, 180, 280, 177), (180, 49, 105, 280), (181, 281, 159, 63), (73, 184, 281, 181), (184, 62, 118, 281), (185, 282, 104, 48), (74, 188, 282, 185), (188, 61, 117, 282), (189, 283, 156, 60), (75, 192, 283, 189), (192, 50, 106, 283), (193, 284, 155, 59), (76, 196, 284, 193), (196, 58, 114, 284), (197, 285, 135, 39), (77, 200, 285, 197), (200, 57, 113, 285), (201, 286, 152, 56), (78, 204, 286, 201), (204, 29, 125, 286), (205, 287, 151, 55), (79, 208, 287, 205), (208, 54, 110, 287), (209, 288, 136, 40), (80, 212, 288, 209), (212, 53, 109, 288), (213, 289, 148, 52), (81, 216, 289, 213), (216, 41, 137, 289), (217, 290, 147, 51), (82, 220, 290, 217), (220, 38, 94, 290), (221, 291, 92, 36), (83, 224, 291, 221), (224, 37, 93, 291), (225, 292, 88, 32), (84, 228, 292, 225), (228, 45, 141, 292)])
_uv = me_cube_001.uv_layers.new(name='UVMap')
_uv.uv.foreach_set('vector', [0.5672, 0.5, 0.5, 0.5, 0.5, 0.4687, 0.5, 0.4375, 0.5, 0.4062, 0.5, 0.375, 0.5, 0.3437, 0.5, 0.3125, 0.5, 0.2812, 0.5, 0.25, 0.5, 0.2187, 0.5, 0.1875, 0.5, 0.1562, 0.5, 0.125, 0.5, 0.09375, 0.5, 0.0625, 0.5, 0.03125, 0.5, -6.955e-09, 0.5672, -1.879e-09, 0.5672, 1.0, 0.5, 1.0, 0.5, 0.9687, 0.5, 0.9375, 0.5, 0.9062, 0.5, 0.875, 0.5, 0.8437, 0.5, 0.8125, 0.5, 0.7812, 0.5, 0.75, 0.5, 0.7187, 0.5, 0.6875, 0.5, 0.6562, 0.5, 0.625, 0.5, 0.5937, 0.5, 0.5625, 0.5, 0.5312, 0.5, 0.5, 0.5672, 0.5, 0.6345, 0.5, 0.5672, 0.5, 0.5672, 0.4687, 0.5672, 0.4375, 0.5672, 0.4062, 0.5672, 0.375, 0.5672, 0.3437, 0.5672, 0.3125, 0.5672, 0.2812, 0.5672, 0.25, 0.5672, 0.2187, 0.5672, 0.1875, 0.5672, 0.1562, 0.5672, 0.125, 0.5672, 0.09375, 0.5672, 0.0625, 0.5672, 0.03125, 0.5672, -1.879e-09, 0.6345, 3.197e-09, 0.6345, 1.0, 0.5672, 1.0, 0.5672, 0.9687, 0.5672, 0.9375, 0.5672, 0.9062, 0.5672, 0.875, 0.5672, 0.8437, 0.5672, 0.8125, 0.5672, 0.7812, 0.5672, 0.75, 0.5672, 0.7187, 0.5672, 0.6875, 0.5672, 0.6562, 0.5672, 0.625, 0.5672, 0.5937, 0.5672, 0.5625, 0.5672, 0.5312, 0.5672, 0.5, 0.6345, 0.5, 0.5, 3.775e-08, 0.5, 0.5, 2.186e-08, 0.5, 5.96e-08, 4.5e-15, 0.03125, 0.9688, 0.03125, 1.0, 1.391e-08, 1.0, 1.627e-08, 0.9688, 0.03125, 0.7188, 0.03125, 0.75, 3.278e-08, 0.75, 3.514e-08, 0.7188, 0.2812, 0.7187, 0.2816, 0.7501, 0.2504, 0.7505, 0.2502, 0.7184, 0.2812, 0.9688, 0.2812, 1.0, 0.25, 1.0, 0.25, 0.9688, 0.2815, 0.8438, 0.2811, 0.874, 0.2501, 0.8753, 0.2508, 0.8433, 0.4062, 0.8438, 0.4062, 0.875, 0.375, 0.875, 0.375, 0.8438, 0.4062, 0.9688, 0.4062, 1.0, 0.375, 1.0, 0.375, 0.9688, 0.2811, 0.5939, 0.2812, 0.625, 0.25, 0.6251, 0.25, 0.5937, 0.4062, 0.5938, 0.4063, 0.625, 0.3759, 0.6259, 0.3762, 0.5931, 0.4062, 0.7188, 0.4062, 0.75, 0.375, 0.75, 0.375, 0.7188, 0.03125, 0.5938, 0.03125, 0.625, 4.222e-08, 0.625, 4.458e-08, 0.5938, 0.1563, 0.5937, 0.1563, 0.625, 0.1253, 0.6255, 0.1256, 0.5932, 0.1563, 0.7188, 0.1566, 0.75, 0.1254, 0.7478, 0.1264, 0.7191, 0.03125, 0.8438, 0.03125, 0.875, 2.335e-08, 0.875, 2.571e-08, 0.8438, 0.1562, 0.8443, 0.1562, 0.875, 0.125, 0.875, 0.1249, 0.8438, 0.1562, 0.9688, 0.1562, 1.0, 0.125, 1.0, 0.125, 0.9688, 0.1563, 0.9063, 0.1563, 0.9375, 0.125, 0.9376, 0.1251, 0.9064, 0.2187, 0.9063, 0.2188, 0.9375, 0.1875, 0.9375, 0.1875, 0.9062, 0.2187, 0.9688, 0.2187, 1.0, 0.1875, 1.0, 0.1875, 0.9688, 0.1573, 0.7808, 0.1577, 0.8123, 0.124, 0.8141, 0.1249, 0.7821, 0.2187, 0.7813, 0.2188, 0.8125, 0.1875, 0.8124, 0.1875, 0.7813, 0.2196, 0.8422, 0.2186, 0.8762, 0.1871, 0.876, 0.187, 0.8429, 0.03125, 0.7812, 0.03125, 0.8125, 2.806e-08, 0.8125, 3.042e-08, 0.7812, 0.09258, 0.781, 0.09342, 0.8129, 0.0625, 0.8125, 0.0625, 0.7813, 0.09375, 0.8438, 0.09375, 0.875, 0.0625, 0.875, 0.0625, 0.8438, 0.1563, 0.6563, 0.1563, 0.6875, 0.1258, 0.6867, 0.125, 0.6563, 0.2187, 0.6563, 0.2188, 0.6875, 0.1875, 0.6875, 0.1875, 0.6563, 0.2194, 0.7162, 0.2187, 0.7534, 0.1864, 0.7509, 0.1863, 0.718, 0.1563, 0.5313, 0.1563, 0.5625, 0.125, 0.5625, 0.125, 0.5312, 0.2188, 0.5312, 0.2189, 0.5622, 0.1875, 0.5625, 0.1875, 0.5313, 0.2189, 0.5937, 0.2188, 0.6253, 0.1875, 0.625, 0.1876, 0.5937, 0.03125, 0.5313, 0.03125, 0.5625, 4.694e-08, 0.5625, 4.93e-08, 0.5313, 0.09375, 0.5312, 0.09375, 0.5625, 0.0625, 0.5625, 0.0625, 0.5313, 0.09298, 0.5933, 0.09354, 0.6253, 0.0625, 0.625, 0.0625, 0.5938, 0.4062, 0.6563, 0.4062, 0.6875, 0.375, 0.6875, 0.375, 0.6564, 0.4687, 0.6563, 0.4687, 0.6875, 0.4375, 0.6875, 0.4375, 0.6563, 0.4687, 0.7188, 0.4687, 0.75, 0.4375, 0.75, 0.4375, 0.7188, 0.4062, 0.5313, 0.4062, 0.5625, 0.375, 0.5625, 0.375, 0.5313, 0.4688, 0.5313, 0.4688, 0.5625, 0.4375, 0.5625, 0.4375, 0.5313, 0.4688, 0.5938, 0.4688, 0.625, 0.4375, 0.625, 0.4375, 0.5938, 0.2812, 0.5312, 0.2807, 0.5623, 0.2501, 0.5622, 0.25, 0.5312, 0.3438, 0.5313, 0.3443, 0.5615, 0.3124, 0.5617, 0.3125, 0.5312, 0.3432, 0.5939, 0.3424, 0.6263, 0.3125, 0.625, 0.3117, 0.5948, 0.4062, 0.9063, 0.4062, 0.9375, 0.375, 0.9375, 0.375, 0.9063, 0.4687, 0.9063, 0.4687, 0.9375, 0.4375, 0.9375, 0.4375, 0.9063, 0.4687, 0.9688, 0.4687, 1.0, 0.4375, 1.0, 0.4375, 0.9688, 0.4062, 0.7813, 0.4062, 0.8125, 0.375, 0.8125, 0.375, 0.7813, 0.4687, 0.7813, 0.4687, 0.8125, 0.4375, 0.8125, 0.4375, 0.7813, 0.4687, 0.8438, 0.4687, 0.875, 0.4375, 0.875, 0.4375, 0.8438, 0.2814, 0.7813, 0.2818, 0.8127, 0.2501, 0.8125, 0.25, 0.7815, 0.3438, 0.7813, 0.3438, 0.8125, 0.3126, 0.8125, 0.3126, 0.7812, 0.3437, 0.8438, 0.3443, 0.8745, 0.3126, 0.8737, 0.3125, 0.8438, 0.2808, 0.9072, 0.2812, 0.9375, 0.25, 0.9375, 0.2498, 0.9066, 0.3443, 0.9068, 0.3437, 0.9375, 0.3125, 0.9375, 0.3122, 0.9076, 0.3437, 0.9688, 0.3437, 1.0, 0.3125, 1.0, 0.3125, 0.9688, 0.2813, 0.6563, 0.2813, 0.6875, 0.25, 0.6875, 0.25, 0.6564, 0.3437, 0.6563, 0.3438, 0.6875, 0.3125, 0.6875, 0.3125, 0.6563, 0.3438, 0.7188, 0.3437, 0.75, 0.3125, 0.75, 0.3125, 0.7188, 0.03125, 0.6563, 0.03125, 0.6875, 3.75e-08, 0.6875, 3.986e-08, 0.6563, 0.09375, 0.6563, 0.09274, 0.6864, 0.0625, 0.6875, 0.0625, 0.6563, 0.09087, 0.7183, 0.0918, 0.7506, 0.0625, 0.75, 0.0625, 0.7188, 0.03125, 0.9062, 0.03125, 0.9375, 1.863e-08, 0.9375, 2.099e-08, 0.9062, 0.0936, 0.9063, 0.09363, 0.9376, 0.06239, 0.9376, 0.06241, 0.9063, 0.09375, 0.9688, 0.09375, 1.0, 0.0625, 1.0, 0.0625, 0.9688, 0.09363, 0.9376, 0.09375, 0.9688, 0.0625, 0.9688, 0.06239, 0.9376, 0.125, 0.9376, 0.125, 0.9688, 0.09375, 0.9688, 0.09363, 0.9376, 0.125, 0.9688, 0.125, 1.0, 0.09375, 1.0, 0.09375, 0.9688, 0.09375, 0.875, 0.0936, 0.9063, 0.06241, 0.9063, 0.0625, 0.875, 0.125, 0.875, 0.1251, 0.9064, 0.0936, 0.9063, 0.09375, 0.875, 0.1251, 0.9064, 0.125, 0.9376, 0.09363, 0.9376, 0.0936, 0.9063, 0.03125, 0.875, 0.03125, 0.9062, 2.099e-08, 0.9062, 2.335e-08, 0.875, 0.0625, 0.875, 0.06241, 0.9063, 0.03125, 0.9062, 0.03125, 0.875, 0.06241, 0.9063, 0.06239, 0.9376, 0.03125, 0.9375, 0.03125, 0.9062, 0.09274, 0.6864, 0.09087, 0.7183, 0.0625, 0.7188, 0.0625, 0.6875, 0.1258, 0.6867, 0.1264, 0.7191, 0.09087, 0.7183, 0.09274, 0.6864, 0.1264, 0.7191, 0.1254, 0.7478, 0.0918, 0.7506, 0.09087, 0.7183, 0.09354, 0.6253, 0.09375, 0.6563, 0.0625, 0.6563, 0.0625, 0.625, 0.1253, 0.6255, 0.125, 0.6563, 0.09375, 0.6563, 0.09354, 0.6253, 0.125, 0.6563, 0.1258, 0.6867, 0.09274, 0.6864, 0.09375, 0.6563, 0.03125, 0.625, 0.03125, 0.6563, 3.986e-08, 0.6563, 4.222e-08, 0.625, 0.0625, 0.625, 0.0625, 0.6563, 0.03125, 0.6563, 0.03125, 0.625, 0.0625, 0.6563, 0.0625, 0.6875, 0.03125, 0.6875, 0.03125, 0.6563, 0.3438, 0.6875, 0.3438, 0.7188, 0.3125, 0.7188, 0.3125, 0.6875, 0.375, 0.6875, 0.375, 0.7188, 0.3438, 0.7188, 0.3438, 0.6875, 0.375, 0.7188, 0.375, 0.75, 0.3437, 0.75, 0.3438, 0.7188, 0.3424, 0.6263, 0.3437, 0.6563, 0.3125, 0.6563, 0.3125, 0.625, 0.3759, 0.6259, 0.375, 0.6564, 0.3437, 0.6563, 0.3424, 0.6263, 0.375, 0.6564, 0.375, 0.6875, 0.3438, 0.6875, 0.3437, 0.6563, 0.2812, 0.625, 0.2813, 0.6563, 0.25, 0.6564, 0.25, 0.6251, 0.3125, 0.625, 0.3125, 0.6563, 0.2813, 0.6563, 0.2812, 0.625, 0.3125, 0.6563, 0.3125, 0.6875, 0.2813, 0.6875, 0.2813, 0.6563, 0.3437, 0.9375, 0.3437, 0.9688, 0.3125, 0.9688, 0.3125, 0.9375, 0.375, 0.9375, 0.375, 0.9688, 0.3437, 0.9688, 0.3437, 0.9375, 0.375, 0.9688, 0.375, 1.0, 0.3437, 1.0, 0.3437, 0.9688, 0.3443, 0.8745, 0.3443, 0.9068, 0.3122, 0.9076, 0.3126, 0.8737, 0.375, 0.875, 0.375, 0.9063, 0.3443, 0.9068, 0.3443, 0.8745, 0.375, 0.9063, 0.375, 0.9375, 0.3437, 0.9375, 0.3443, 0.9068, 0.2811, 0.874, 0.2808, 0.9072, 0.2498, 0.9066, 0.2501, 0.8753, 0.3126, 0.8737, 0.3122, 0.9076, 0.2808, 0.9072, 0.2811, 0.874, 0.3122, 0.9076, 0.3125, 0.9375, 0.2812, 0.9375, 0.2808, 0.9072, 0.3438, 0.8125, 0.3437, 0.8438, 0.3125, 0.8438, 0.3126, 0.8125, 0.375, 0.8125, 0.375, 0.8438, 0.3437, 0.8438, 0.3438, 0.8125, 0.375, 0.8438, 0.375, 0.875, 0.3443, 0.8745, 0.3437, 0.8438, 0.3437, 0.75, 0.3438, 0.7813, 0.3126, 0.7812, 0.3125, 0.75, 0.375, 0.75, 0.375, 0.7813, 0.3438, 0.7813, 0.3437, 0.75, 0.375, 0.7813, 0.375, 0.8125, 0.3438, 0.8125, 0.3438, 0.7813, 0.2816, 0.7501, 0.2814, 0.7813, 0.25, 0.7815, 0.2504, 0.7505, 0.3125, 0.75, 0.3126, 0.7812, 0.2814, 0.7813, 0.2816, 0.7501, 0.3126, 0.7812, 0.3126, 0.8125, 0.2818, 0.8127, 0.2814, 0.7813, 0.4687, 0.8125, 0.4687, 0.8438, 0.4375, 0.8438, 0.4375, 0.8125, 0.5, 0.8125, 0.5, 0.8438, 0.4687, 0.8438, 0.4687, 0.8125, 0.5, 0.8438, 0.5, 0.875, 0.4687, 0.875, 0.4687, 0.8438, 0.4687, 0.75, 0.4687, 0.7813, 0.4375, 0.7813, 0.4375, 0.75, 0.5, 0.75, 0.5, 0.7813, 0.4687, 0.7813, 0.4687, 0.75, 0.5, 0.7813, 0.5, 0.8125, 0.4687, 0.8125, 0.4687, 0.7813, 0.4062, 0.75, 0.4062, 0.7813, 0.375, 0.7813, 0.375, 0.75, 0.4375, 0.75, 0.4375, 0.7813, 0.4062, 0.7813, 0.4062, 0.75, 0.4375, 0.7813, 0.4375, 0.8125, 0.4062, 0.8125, 0.4062, 0.7813, 0.4687, 0.9375, 0.4687, 0.9688, 0.4375, 0.9688, 0.4375, 0.9375, 0.5, 0.9375, 0.5, 0.9688, 0.4687, 0.9688, 0.4687, 0.9375, 0.5, 0.9688, 0.5, 1.0, 0.4687, 1.0, 0.4687, 0.9688, 0.4687, 0.875, 0.4687, 0.9063, 0.4375, 0.9063, 0.4375, 0.875, 0.5, 0.875, 0.5, 0.9063, 0.4687, 0.9063, 0.4687, 0.875, 0.5, 0.9063, 0.5, 0.9375, 0.4687, 0.9375, 0.4687, 0.9063, 0.4062, 0.875, 0.4062, 0.9063, 0.375, 0.9063, 0.375, 0.875, 0.4375, 0.875, 0.4375, 0.9063, 0.4062, 0.9063, 0.4062, 0.875, 0.4375, 0.9063, 0.4375, 0.9375, 0.4062, 0.9375, 0.4062, 0.9063, 0.3443, 0.5615, 0.3432, 0.5939, 0.3117, 0.5948, 0.3124, 0.5617, 0.375, 0.5625, 0.3762, 0.5931, 0.3432, 0.5939, 0.3443, 0.5615, 0.3762, 0.5931, 0.3759, 0.6259, 0.3424, 0.6263, 0.3432, 0.5939, 0.3438, 0.5, 0.3438, 0.5313, 0.3125, 0.5312, 0.3125, 0.5, 0.375, 0.5, 0.375, 0.5313, 0.3438, 0.5313, 0.3438, 0.5, 0.375, 0.5313, 0.375, 0.5625, 0.3443, 0.5615, 0.3438, 0.5313, 0.2813, 0.5, 0.2812, 0.5312, 0.25, 0.5312, 0.25, 0.5, 0.3125, 0.5, 0.3125, 0.5312, 0.2812, 0.5312, 0.2813, 0.5, 0.3125, 0.5312, 0.3124, 0.5617, 0.2807, 0.5623, 0.2812, 0.5312, 0.4688, 0.5625, 0.4688, 0.5938, 0.4375, 0.5938, 0.4375, 0.5625, 0.5, 0.5625, 0.5, 0.5938, 0.4688, 0.5938, 0.4688, 0.5625, 0.5, 0.5938, 0.5, 0.625, 0.4688, 0.625, 0.4688, 0.5938, 0.4688, 0.5, 0.4688, 0.5313, 0.4375, 0.5313, 0.4375, 0.5, 0.5, 0.5, 0.5, 0.5313, 0.4688, 0.5313, 0.4688, 0.5, 0.5, 0.5313, 0.5, 0.5625, 0.4688, 0.5625, 0.4688, 0.5313, 0.4062, 0.5, 0.4062, 0.5313, 0.375, 0.5313, 0.375, 0.5, 0.4375, 0.5, 0.4375, 0.5313, 0.4062, 0.5313, 0.4062, 0.5, 0.4375, 0.5313, 0.4375, 0.5625, 0.4062, 0.5625, 0.4062, 0.5313, 0.4687, 0.6875, 0.4687, 0.7188, 0.4375, 0.7188, 0.4375, 0.6875, 0.5, 0.6875, 0.5, 0.7188, 0.4687, 0.7188, 0.4687, 0.6875, 0.5, 0.7188, 0.5, 0.75, 0.4687, 0.75, 0.4687, 0.7188, 0.4688, 0.625, 0.4687, 0.6563, 0.4375, 0.6563, 0.4375, 0.625, 0.5, 0.625, 0.5, 0.6563, 0.4687, 0.6563, 0.4688, 0.625, 0.5, 0.6563, 0.5, 0.6875, 0.4687, 0.6875, 0.4687, 0.6563, 0.4063, 0.625, 0.4062, 0.6563, 0.375, 0.6564, 0.3759, 0.6259, 0.4375, 0.625, 0.4375, 0.6563, 0.4062, 0.6563, 0.4063, 0.625, 0.4375, 0.6563, 0.4375, 0.6875, 0.4062, 0.6875, 0.4062, 0.6563, 0.09375, 0.5625, 0.09298, 0.5933, 0.0625, 0.5938, 0.0625, 0.5625, 0.125, 0.5625, 0.1256, 0.5932, 0.09298, 0.5933, 0.09375, 0.5625, 0.1256, 0.5932, 0.1253, 0.6255, 0.09354, 0.6253, 0.09298, 0.5933, 0.09375, 0.5, 0.09375, 0.5312, 0.0625, 0.5313, 0.0625, 0.5, 0.125, 0.5, 0.125, 0.5312, 0.09375, 0.5312, 0.09375, 0.5, 0.125, 0.5312, 0.125, 0.5625, 0.09375, 0.5625, 0.09375, 0.5312, 0.03125, 0.5, 0.03125, 0.5313, 4.93e-08, 0.5313, 5.166e-08, 0.5, 0.0625, 0.5, 0.0625, 0.5313, 0.03125, 0.5313, 0.03125, 0.5, 0.0625, 0.5313, 0.0625, 0.5625, 0.03125, 0.5625, 0.03125, 0.5313, 0.2189, 0.5622, 0.2189, 0.5937, 0.1876, 0.5937, 0.1875, 0.5625, 0.2501, 0.5622, 0.25, 0.5937, 0.2189, 0.5937, 0.2189, 0.5622, 0.25, 0.5937, 0.25, 0.6251, 0.2188, 0.6253, 0.2189, 0.5937, 0.2188, 0.5, 0.2188, 0.5312, 0.1875, 0.5313, 0.1875, 0.5, 0.25, 0.5, 0.25, 0.5312, 0.2188, 0.5312, 0.2188, 0.5, 0.25, 0.5312, 0.2501, 0.5622, 0.2189, 0.5622, 0.2188, 0.5312, 0.1563, 0.5, 0.1563, 0.5313, 0.125, 0.5312, 0.125, 0.5, 0.1875, 0.5, 0.1875, 0.5313, 0.1563, 0.5313, 0.1563, 0.5, 0.1875, 0.5313, 0.1875, 0.5625, 0.1563, 0.5625, 0.1563, 0.5313, 0.2188, 0.6875, 0.2194, 0.7162, 0.1863, 0.718, 0.1875, 0.6875, 0.25, 0.6875, 0.2502, 0.7184, 0.2194, 0.7162, 0.2188, 0.6875, 0.2502, 0.7184, 0.2504, 0.7505, 0.2187, 0.7534, 0.2194, 0.7162, 0.2188, 0.6253, 0.2187, 0.6563, 0.1875, 0.6563, 0.1875, 0.625, 0.25, 0.6251, 0.25, 0.6564, 0.2187, 0.6563, 0.2188, 0.6253, 0.25, 0.6564, 0.25, 0.6875, 0.2188, 0.6875, 0.2187, 0.6563, 0.1563, 0.625, 0.1563, 0.6563, 0.125, 0.6563, 0.1253, 0.6255, 0.1875, 0.625, 0.1875, 0.6563, 0.1563, 0.6563, 0.1563, 0.625, 0.1875, 0.6563, 0.1875, 0.6875, 0.1563, 0.6875, 0.1563, 0.6563, 0.09342, 0.8129, 0.09375, 0.8438, 0.0625, 0.8438, 0.0625, 0.8125, 0.124, 0.8141, 0.1249, 0.8438, 0.09375, 0.8438, 0.09342, 0.8129, 0.1249, 0.8438, 0.125, 0.875, 0.09375, 0.875, 0.09375, 0.8438, 0.0918, 0.7506, 0.09258, 0.781, 0.0625, 0.7813, 0.0625, 0.75, 0.1254, 0.7478, 0.1249, 0.7821, 0.09258, 0.781, 0.0918, 0.7506, 0.1249, 0.7821, 0.124, 0.8141, 0.09342, 0.8129, 0.09258, 0.781, 0.03125, 0.75, 0.03125, 0.7812, 3.042e-08, 0.7812, 3.278e-08, 0.75, 0.0625, 0.75, 0.0625, 0.7813, 0.03125, 0.7812, 0.03125, 0.75, 0.0625, 0.7813, 0.0625, 0.8125, 0.03125, 0.8125, 0.03125, 0.7812, 0.2188, 0.8125, 0.2196, 0.8422, 0.187, 0.8429, 0.1875, 0.8124, 0.2501, 0.8125, 0.2508, 0.8433, 0.2196, 0.8422, 0.2188, 0.8125, 0.2508, 0.8433, 0.2501, 0.8753, 0.2186, 0.8762, 0.2196, 0.8422, 0.2187, 0.7534, 0.2187, 0.7813, 0.1875, 0.7813, 0.1864, 0.7509, 0.2504, 0.7505, 0.25, 0.7815, 0.2187, 0.7813, 0.2187, 0.7534, 0.25, 0.7815, 0.2501, 0.8125, 0.2188, 0.8125, 0.2187, 0.7813, 0.1566, 0.75, 0.1573, 0.7808, 0.1249, 0.7821, 0.1254, 0.7478, 0.1864, 0.7509, 0.1875, 0.7813, 0.1573, 0.7808, 0.1566, 0.75, 0.1875, 0.7813, 0.1875, 0.8124, 0.1577, 0.8123, 0.1573, 0.7808, 0.2188, 0.9375, 0.2187, 0.9688, 0.1875, 0.9688, 0.1875, 0.9375, 0.25, 0.9375, 0.25, 0.9688, 0.2187, 0.9688, 0.2188, 0.9375, 0.25, 0.9688, 0.25, 1.0, 0.2187, 1.0, 0.2187, 0.9688, 0.2186, 0.8762, 0.2187, 0.9063, 0.1875, 0.9062, 0.1871, 0.876, 0.2501, 0.8753, 0.2498, 0.9066, 0.2187, 0.9063, 0.2186, 0.8762, 0.2498, 0.9066, 0.25, 0.9375, 0.2188, 0.9375, 0.2187, 0.9063, 0.1562, 0.875, 0.1563, 0.9063, 0.1251, 0.9064, 0.125, 0.875, 0.1871, 0.876, 0.1875, 0.9062, 0.1563, 0.9063, 0.1562, 0.875, 0.1875, 0.9062, 0.1875, 0.9375, 0.1563, 0.9375, 0.1563, 0.9063, 0.1563, 0.9375, 0.1562, 0.9688, 0.125, 0.9688, 0.125, 0.9376, 0.1875, 0.9375, 0.1875, 0.9688, 0.1562, 0.9688, 0.1563, 0.9375, 0.1875, 0.9688, 0.1875, 1.0, 0.1562, 1.0, 0.1562, 0.9688, 0.1577, 0.8123, 0.1562, 0.8443, 0.1249, 0.8438, 0.124, 0.8141, 0.1875, 0.8124, 0.187, 0.8429, 0.1562, 0.8443, 0.1577, 0.8123, 0.187, 0.8429, 0.1871, 0.876, 0.1562, 0.875, 0.1562, 0.8443, 0.03125, 0.8125, 0.03125, 0.8438, 2.571e-08, 0.8438, 2.806e-08, 0.8125, 0.0625, 0.8125, 0.0625, 0.8438, 0.03125, 0.8438, 0.03125, 0.8125, 0.0625, 0.8438, 0.0625, 0.875, 0.03125, 0.875, 0.03125, 0.8438, 0.1563, 0.6875, 0.1563, 0.7188, 0.1264, 0.7191, 0.1258, 0.6867, 0.1875, 0.6875, 0.1863, 0.718, 0.1563, 0.7188, 0.1563, 0.6875, 0.1863, 0.718, 0.1864, 0.7509, 0.1566, 0.75, 0.1563, 0.7188, 0.1563, 0.5625, 0.1563, 0.5937, 0.1256, 0.5932, 0.125, 0.5625, 0.1875, 0.5625, 0.1876, 0.5937, 0.1563, 0.5937, 0.1563, 0.5625, 0.1876, 0.5937, 0.1875, 0.625, 0.1563, 0.625, 0.1563, 0.5937, 0.03125, 0.5625, 0.03125, 0.5938, 4.458e-08, 0.5938, 4.694e-08, 0.5625, 0.0625, 0.5625, 0.0625, 0.5938, 0.03125, 0.5938, 0.03125, 0.5625, 0.0625, 0.5938, 0.0625, 0.625, 0.03125, 0.625, 0.03125, 0.5938, 0.4062, 0.6875, 0.4062, 0.7188, 0.375, 0.7188, 0.375, 0.6875, 0.4375, 0.6875, 0.4375, 0.7188, 0.4062, 0.7188, 0.4062, 0.6875, 0.4375, 0.7188, 0.4375, 0.75, 0.4062, 0.75, 0.4062, 0.7188, 0.4062, 0.5625, 0.4062, 0.5938, 0.3762, 0.5931, 0.375, 0.5625, 0.4375, 0.5625, 0.4375, 0.5938, 0.4062, 0.5938, 0.4062, 0.5625, 0.4375, 0.5938, 0.4375, 0.625, 0.4063, 0.625, 0.4062, 0.5938, 0.2807, 0.5623, 0.2811, 0.5939, 0.25, 0.5937, 0.2501, 0.5622, 0.3124, 0.5617, 0.3117, 0.5948, 0.2811, 0.5939, 0.2807, 0.5623, 0.3117, 0.5948, 0.3125, 0.625, 0.2812, 0.625, 0.2811, 0.5939, 0.4062, 0.9375, 0.4062, 0.9688, 0.375, 0.9688, 0.375, 0.9375, 0.4375, 0.9375, 0.4375, 0.9688, 0.4062, 0.9688, 0.4062, 0.9375, 0.4375, 0.9688, 0.4375, 1.0, 0.4062, 1.0, 0.4062, 0.9688, 0.4062, 0.8125, 0.4062, 0.8438, 0.375, 0.8438, 0.375, 0.8125, 0.4375, 0.8125, 0.4375, 0.8438, 0.4062, 0.8438, 0.4062, 0.8125, 0.4375, 0.8438, 0.4375, 0.875, 0.4062, 0.875, 0.4062, 0.8438, 0.2818, 0.8127, 0.2815, 0.8438, 0.2508, 0.8433, 0.2501, 0.8125, 0.3126, 0.8125, 0.3125, 0.8438, 0.2815, 0.8438, 0.2818, 0.8127, 0.3125, 0.8438, 0.3126, 0.8737, 0.2811, 0.874, 0.2815, 0.8438, 0.2812, 0.9375, 0.2812, 0.9688, 0.25, 0.9688, 0.25, 0.9375, 0.3125, 0.9375, 0.3125, 0.9688, 0.2812, 0.9688, 0.2812, 0.9375, 0.3125, 0.9688, 0.3125, 1.0, 0.2812, 1.0, 0.2812, 0.9688, 0.2813, 0.6875, 0.2812, 0.7187, 0.2502, 0.7184, 0.25, 0.6875, 0.3125, 0.6875, 0.3125, 0.7188, 0.2812, 0.7187, 0.2813, 0.6875, 0.3125, 0.7188, 0.3125, 0.75, 0.2816, 0.7501, 0.2812, 0.7187, 0.03125, 0.6875, 0.03125, 0.7188, 3.514e-08, 0.7188, 3.75e-08, 0.6875, 0.0625, 0.6875, 0.0625, 0.7188, 0.03125, 0.7188, 0.03125, 0.6875, 0.0625, 0.7188, 0.0625, 0.75, 0.03125, 0.75, 0.03125, 0.7188, 0.03125, 0.9375, 0.03125, 0.9688, 1.627e-08, 0.9688, 1.863e-08, 0.9375, 0.06239, 0.9376, 0.0625, 0.9688, 0.03125, 0.9688, 0.03125, 0.9375, 0.0625, 0.9688, 0.0625, 1.0, 0.03125, 1.0, 0.03125, 0.9688])
me_cube_001.materials.append(mat_blackrock)
me_cube_001.update()

# ---- objects
ob_wall00 = bpy.data.objects.new('Wall00', me_cube)
ob_floor00 = bpy.data.objects.new('Floor00', me_cube_001)

# ---- transforms, parenting, visibility, modifiers, constraints
ob_wall00.location = (0.0, 0.0, 0.0)
ob_wall00.lock_rotations_4d = False
ob_wall00.empty_display_type = 'ARROWS'
ob_wall00.lineart.crease_threshold = 0.0
ob_floor00.location = (0.0, 0.0, 0.0)

# ---- collection membership
col_collection.objects.link(ob_wall00)
col_collection.objects.link(ob_floor00)

# ---- scene / render settings (as saved in the file)
scene.frame_start = 1; scene.frame_end = 250; scene.frame_set(1)
scene.render.engine = 'BLENDER_EEVEE_NEXT'
bpy.context.view_layer.update()

# ---- added for rendering (the .blend has no active camera and no usable light): camera, sun
cam_auto = bpy.data.cameras.new('AutoCamera')
cam_auto.lens = 50.0
cam_auto.sensor_width = 36.0
cam_auto.clip_end = 1000.0
ob_auto_camera = bpy.data.objects.new('AutoCamera', cam_auto)
scene.collection.objects.link(ob_auto_camera)
ob_auto_camera.location = (3.34315, -4.01178, 3.55022)
ob_auto_camera.rotation_euler = (1.09748, -7.21219e-08, 0.694738)
scene.camera = ob_auto_camera
light_auto_sun = bpy.data.lights.new('AutoSun', 'SUN')
light_auto_sun.energy = 3.0
light_auto_sun.angle = 0.0523599
ob_auto_sun = bpy.data.objects.new('AutoSun', light_auto_sun)
scene.collection.objects.link(ob_auto_sun)
ob_auto_sun.rotation_euler = (0.872665, 0.174533, 0.523599)
bpy.context.view_layer.update()
